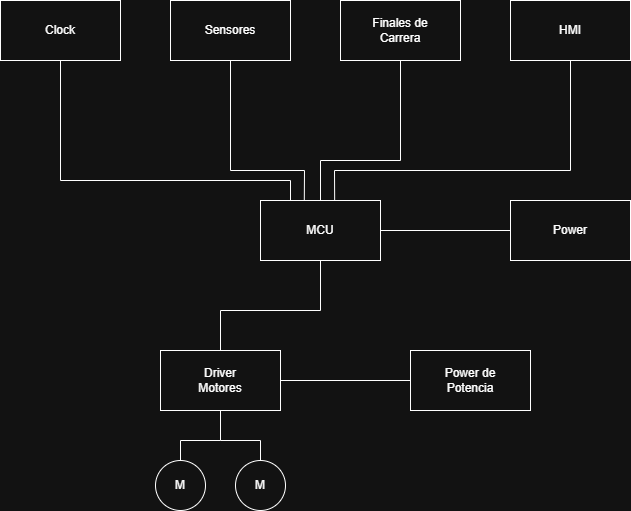

The diagram above was exported from draw.io. Its source (the exported page's mxGraphModel, read from the mxfile embedded in the PNG):
<mxGraphModel dx="912" dy="608" grid="1" gridSize="10" guides="1" tooltips="1" connect="1" arrows="1" fold="1" page="1" pageScale="1" pageWidth="827" pageHeight="1169" math="0" shadow="0">
  <root>
    <mxCell id="0" />
    <mxCell id="1" parent="0" />
    <mxCell id="5bZkl24BtLe8GXyW7L8R-1" parent="1" style="rounded=0;whiteSpace=wrap;html=1;fillColor=none;" value="" vertex="1">
      <mxGeometry height="60" width="120" x="320" y="240" as="geometry" />
    </mxCell>
    <mxCell id="5bZkl24BtLe8GXyW7L8R-2" parent="1" style="text;html=1;whiteSpace=wrap;strokeColor=none;fillColor=none;align=center;verticalAlign=middle;rounded=0;" value="MCU" vertex="1">
      <mxGeometry height="30" width="60" x="350" y="255" as="geometry" />
    </mxCell>
    <mxCell id="5bZkl24BtLe8GXyW7L8R-3" parent="1" style="rounded=0;whiteSpace=wrap;html=1;fillColor=none;" value="" vertex="1">
      <mxGeometry height="60" width="120" x="230" y="40" as="geometry" />
    </mxCell>
    <mxCell id="5bZkl24BtLe8GXyW7L8R-4" parent="1" style="text;html=1;whiteSpace=wrap;strokeColor=none;fillColor=none;align=center;verticalAlign=middle;rounded=0;" value="Sensores" vertex="1">
      <mxGeometry height="30" width="60" x="260" y="55" as="geometry" />
    </mxCell>
    <mxCell id="5bZkl24BtLe8GXyW7L8R-5" parent="1" style="rounded=0;whiteSpace=wrap;html=1;fillColor=none;" value="" vertex="1">
      <mxGeometry height="60" width="120" x="400" y="40" as="geometry" />
    </mxCell>
    <mxCell id="5bZkl24BtLe8GXyW7L8R-6" parent="1" style="text;html=1;whiteSpace=wrap;strokeColor=none;fillColor=none;align=center;verticalAlign=middle;rounded=0;" value="Finales de Carrera" vertex="1">
      <mxGeometry height="30" width="60" x="430" y="55" as="geometry" />
    </mxCell>
    <mxCell id="5bZkl24BtLe8GXyW7L8R-7" parent="1" style="rounded=0;whiteSpace=wrap;html=1;fillColor=none;" value="" vertex="1">
      <mxGeometry height="60" width="120" x="60" y="40" as="geometry" />
    </mxCell>
    <mxCell id="5bZkl24BtLe8GXyW7L8R-8" parent="1" style="text;html=1;whiteSpace=wrap;strokeColor=none;fillColor=none;align=center;verticalAlign=middle;rounded=0;" value="Clock" vertex="1">
      <mxGeometry height="30" width="60" x="90" y="55" as="geometry" />
    </mxCell>
    <mxCell id="5bZkl24BtLe8GXyW7L8R-9" parent="1" style="rounded=0;whiteSpace=wrap;html=1;fillColor=none;" value="" vertex="1">
      <mxGeometry height="60" width="120" x="570" y="40" as="geometry" />
    </mxCell>
    <mxCell id="5bZkl24BtLe8GXyW7L8R-10" parent="1" style="text;html=1;whiteSpace=wrap;strokeColor=none;fillColor=none;align=center;verticalAlign=middle;rounded=0;" value="HMI" vertex="1">
      <mxGeometry height="30" width="60" x="600" y="55" as="geometry" />
    </mxCell>
    <mxCell id="gU1e_aWSaJkd77TyTkSx-1" parent="1" style="rounded=0;whiteSpace=wrap;html=1;fillColor=none;" value="" vertex="1">
      <mxGeometry height="60" width="120" x="220" y="390" as="geometry" />
    </mxCell>
    <mxCell id="gU1e_aWSaJkd77TyTkSx-2" parent="1" style="text;html=1;whiteSpace=wrap;strokeColor=none;fillColor=none;align=center;verticalAlign=middle;rounded=0;" value="Driver Motores" vertex="1">
      <mxGeometry height="30" width="60" x="250" y="405" as="geometry" />
    </mxCell>
    <mxCell id="gU1e_aWSaJkd77TyTkSx-3" parent="1" style="ellipse;whiteSpace=wrap;html=1;aspect=fixed;fillColor=none;" value="" vertex="1">
      <mxGeometry height="50" width="50" x="215" y="500" as="geometry" />
    </mxCell>
    <mxCell id="gU1e_aWSaJkd77TyTkSx-4" parent="1" style="text;html=1;whiteSpace=wrap;strokeColor=none;fillColor=none;align=center;verticalAlign=middle;rounded=0;" value="M" vertex="1">
      <mxGeometry height="30" width="60" x="210" y="510" as="geometry" />
    </mxCell>
    <mxCell id="gU1e_aWSaJkd77TyTkSx-5" parent="1" style="ellipse;whiteSpace=wrap;html=1;aspect=fixed;fillColor=none;" value="" vertex="1">
      <mxGeometry height="50" width="50" x="295" y="500" as="geometry" />
    </mxCell>
    <mxCell id="gU1e_aWSaJkd77TyTkSx-6" parent="1" style="text;html=1;whiteSpace=wrap;strokeColor=none;fillColor=none;align=center;verticalAlign=middle;rounded=0;" value="M" vertex="1">
      <mxGeometry height="30" width="60" x="290" y="510" as="geometry" />
    </mxCell>
    <mxCell id="gU1e_aWSaJkd77TyTkSx-7" edge="1" parent="1" source="gU1e_aWSaJkd77TyTkSx-1" style="endArrow=none;html=1;rounded=0;exitX=0.5;exitY=1;exitDx=0;exitDy=0;entryX=0.5;entryY=0;entryDx=0;entryDy=0;" target="gU1e_aWSaJkd77TyTkSx-5" value="">
      <mxGeometry height="50" relative="1" width="50" as="geometry">
        <Array as="points">
          <mxPoint x="280" y="480" />
          <mxPoint x="320" y="480" />
        </Array>
        <mxPoint x="480" y="450" as="sourcePoint" />
        <mxPoint x="530" y="400" as="targetPoint" />
      </mxGeometry>
    </mxCell>
    <mxCell id="gU1e_aWSaJkd77TyTkSx-8" edge="1" parent="1" source="gU1e_aWSaJkd77TyTkSx-3" style="endArrow=none;html=1;rounded=0;exitX=0.5;exitY=0;exitDx=0;exitDy=0;" value="">
      <mxGeometry height="50" relative="1" width="50" as="geometry">
        <Array as="points">
          <mxPoint x="240" y="480" />
        </Array>
        <mxPoint x="480" y="450" as="sourcePoint" />
        <mxPoint x="280" y="480" as="targetPoint" />
      </mxGeometry>
    </mxCell>
    <mxCell id="gU1e_aWSaJkd77TyTkSx-9" parent="1" style="rounded=0;whiteSpace=wrap;html=1;fillColor=none;" value="" vertex="1">
      <mxGeometry height="60" width="120" x="570" y="240" as="geometry" />
    </mxCell>
    <mxCell id="gU1e_aWSaJkd77TyTkSx-10" parent="1" style="text;html=1;whiteSpace=wrap;strokeColor=none;fillColor=none;align=center;verticalAlign=middle;rounded=0;" value="Power" vertex="1">
      <mxGeometry height="30" width="60" x="600" y="255" as="geometry" />
    </mxCell>
    <mxCell id="gU1e_aWSaJkd77TyTkSx-11" parent="1" style="rounded=0;whiteSpace=wrap;html=1;fillColor=none;" value="" vertex="1">
      <mxGeometry height="60" width="120" x="470" y="390" as="geometry" />
    </mxCell>
    <mxCell id="gU1e_aWSaJkd77TyTkSx-12" parent="1" style="text;html=1;whiteSpace=wrap;strokeColor=none;fillColor=none;align=center;verticalAlign=middle;rounded=0;" value="Power de Potencia" vertex="1">
      <mxGeometry height="30" width="60" x="500" y="405" as="geometry" />
    </mxCell>
    <mxCell id="gU1e_aWSaJkd77TyTkSx-13" edge="1" parent="1" source="gU1e_aWSaJkd77TyTkSx-1" style="endArrow=none;html=1;rounded=0;exitX=1;exitY=0.5;exitDx=0;exitDy=0;entryX=0;entryY=0.5;entryDx=0;entryDy=0;" target="gU1e_aWSaJkd77TyTkSx-11" value="">
      <mxGeometry height="50" relative="1" width="50" as="geometry">
        <mxPoint x="480" y="310" as="sourcePoint" />
        <mxPoint x="530" y="260" as="targetPoint" />
      </mxGeometry>
    </mxCell>
    <mxCell id="gU1e_aWSaJkd77TyTkSx-14" edge="1" parent="1" source="5bZkl24BtLe8GXyW7L8R-1" style="endArrow=none;html=1;rounded=0;exitX=1;exitY=0.5;exitDx=0;exitDy=0;entryX=0;entryY=0.5;entryDx=0;entryDy=0;" target="gU1e_aWSaJkd77TyTkSx-9" value="">
      <mxGeometry height="50" relative="1" width="50" as="geometry">
        <mxPoint x="480" y="310" as="sourcePoint" />
        <mxPoint x="530" y="260" as="targetPoint" />
      </mxGeometry>
    </mxCell>
    <mxCell id="gU1e_aWSaJkd77TyTkSx-15" edge="1" parent="1" source="gU1e_aWSaJkd77TyTkSx-1" style="endArrow=none;html=1;rounded=0;exitX=0.5;exitY=0;exitDx=0;exitDy=0;entryX=0.5;entryY=1;entryDx=0;entryDy=0;" target="5bZkl24BtLe8GXyW7L8R-1" value="">
      <mxGeometry height="50" relative="1" width="50" as="geometry">
        <Array as="points">
          <mxPoint x="280" y="350" />
          <mxPoint x="380" y="350" />
        </Array>
        <mxPoint x="280" y="380" as="sourcePoint" />
        <mxPoint x="330" y="330" as="targetPoint" />
      </mxGeometry>
    </mxCell>
    <mxCell id="gU1e_aWSaJkd77TyTkSx-16" edge="1" parent="1" source="5bZkl24BtLe8GXyW7L8R-7" style="endArrow=none;html=1;rounded=0;exitX=0.5;exitY=1;exitDx=0;exitDy=0;entryX=0.25;entryY=0;entryDx=0;entryDy=0;" target="5bZkl24BtLe8GXyW7L8R-1" value="">
      <mxGeometry height="50" relative="1" width="50" as="geometry">
        <Array as="points">
          <mxPoint x="120" y="220" />
          <mxPoint x="350" y="220" />
        </Array>
        <mxPoint x="510" y="320" as="sourcePoint" />
        <mxPoint x="560" y="270" as="targetPoint" />
      </mxGeometry>
    </mxCell>
    <mxCell id="gU1e_aWSaJkd77TyTkSx-17" edge="1" parent="1" source="5bZkl24BtLe8GXyW7L8R-1" style="endArrow=none;html=1;rounded=0;entryX=0.5;entryY=1;entryDx=0;entryDy=0;exitX=0.365;exitY=-0.003;exitDx=0;exitDy=0;exitPerimeter=0;" target="5bZkl24BtLe8GXyW7L8R-3" value="">
      <mxGeometry height="50" relative="1" width="50" as="geometry">
        <Array as="points">
          <mxPoint x="364" y="210" />
          <mxPoint x="290" y="210" />
        </Array>
        <mxPoint x="510" y="320" as="sourcePoint" />
        <mxPoint x="560" y="270" as="targetPoint" />
      </mxGeometry>
    </mxCell>
    <mxCell id="gU1e_aWSaJkd77TyTkSx-18" edge="1" parent="1" source="5bZkl24BtLe8GXyW7L8R-1" style="endArrow=none;html=1;rounded=0;entryX=0.5;entryY=1;entryDx=0;entryDy=0;exitX=0.5;exitY=0;exitDx=0;exitDy=0;" target="5bZkl24BtLe8GXyW7L8R-5" value="">
      <mxGeometry height="50" relative="1" width="50" as="geometry">
        <Array as="points">
          <mxPoint x="380" y="200" />
          <mxPoint x="460" y="200" />
        </Array>
        <mxPoint x="470" y="300" as="sourcePoint" />
        <mxPoint x="520" y="250" as="targetPoint" />
      </mxGeometry>
    </mxCell>
    <mxCell id="gU1e_aWSaJkd77TyTkSx-19" edge="1" parent="1" source="5bZkl24BtLe8GXyW7L8R-1" style="endArrow=none;html=1;rounded=0;entryX=0.5;entryY=1;entryDx=0;entryDy=0;exitX=0.618;exitY=0.003;exitDx=0;exitDy=0;exitPerimeter=0;" target="5bZkl24BtLe8GXyW7L8R-9" value="">
      <mxGeometry height="50" relative="1" width="50" as="geometry">
        <Array as="points">
          <mxPoint x="394" y="210" />
          <mxPoint x="630" y="210" />
        </Array>
        <mxPoint x="470" y="300" as="sourcePoint" />
        <mxPoint x="520" y="250" as="targetPoint" />
      </mxGeometry>
    </mxCell>
  </root>
</mxGraphModel>